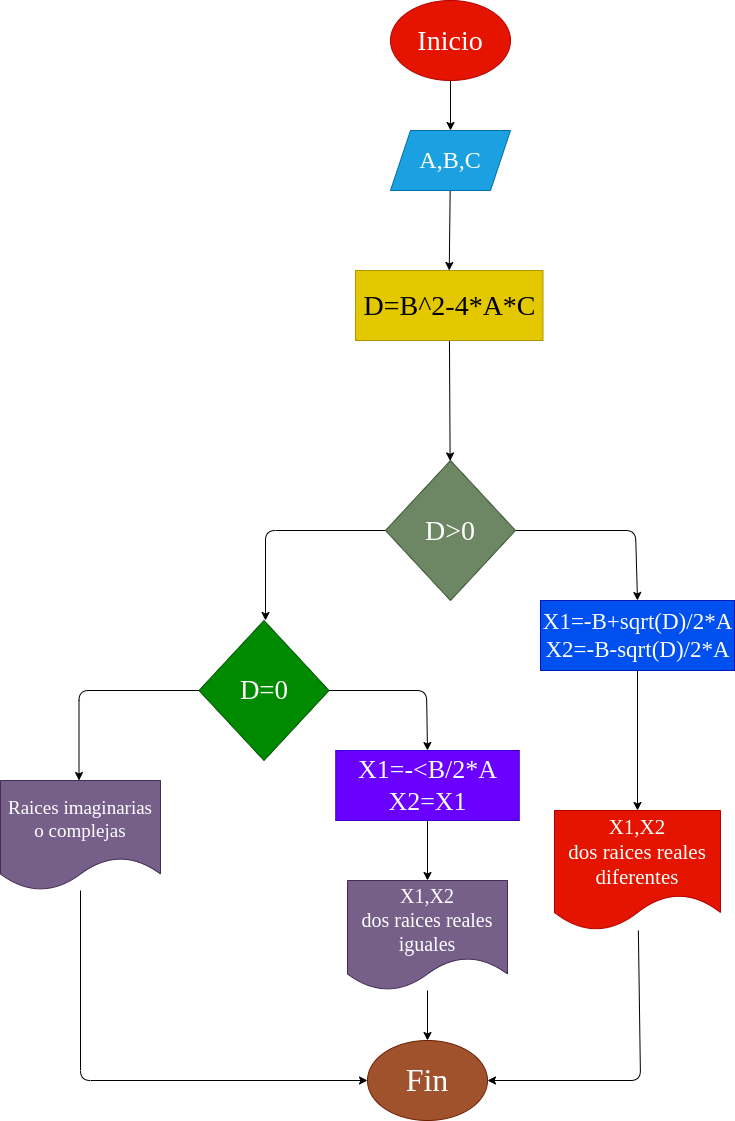

The diagram above was exported from draw.io. Its source (the exported page's mxGraphModel, read from the mxfile embedded in the PNG):
<mxGraphModel dx="1477" dy="409" grid="1" gridSize="10" guides="1" tooltips="1" connect="1" arrows="1" fold="1" page="1" pageScale="1" pageWidth="827" pageHeight="1169" math="0" shadow="0">
  <root>
    <mxCell id="0" />
    <mxCell id="1" parent="0" />
    <mxCell id="4" value="" style="edgeStyle=none;html=1;fontSize=18;" parent="1" source="2" target="3" edge="1">
      <mxGeometry relative="1" as="geometry" />
    </mxCell>
    <mxCell id="2" value="&lt;font style=&quot;font-size: 28px;&quot;&gt;Inicio&lt;/font&gt;" style="ellipse;whiteSpace=wrap;html=1;fillColor=#e51400;fontColor=#ffffff;strokeColor=#B20000;fontFamily=Comic Sans MS;fontSize=28;" parent="1" vertex="1">
      <mxGeometry x="250" y="80" width="120" height="80" as="geometry" />
    </mxCell>
    <mxCell id="27" style="edgeStyle=none;html=1;entryX=0.5;entryY=0;entryDx=0;entryDy=0;" parent="1" source="3" target="26" edge="1">
      <mxGeometry relative="1" as="geometry" />
    </mxCell>
    <mxCell id="3" value="&lt;font style=&quot;font-size: 24px;&quot;&gt;A,B,C&lt;/font&gt;" style="shape=parallelogram;perimeter=parallelogramPerimeter;whiteSpace=wrap;html=1;fixedSize=1;fillColor=#1ba1e2;fontColor=#ffffff;strokeColor=#006EAF;fontFamily=Comic Sans MS;fontSize=24;" parent="1" vertex="1">
      <mxGeometry x="250" y="210" width="120" height="60" as="geometry" />
    </mxCell>
    <mxCell id="21" style="edgeStyle=none;html=1;entryX=0.5;entryY=0;entryDx=0;entryDy=0;fontSize=18;" parent="1" source="5" target="29" edge="1">
      <mxGeometry relative="1" as="geometry">
        <Array as="points">
          <mxPoint x="495" y="610" />
        </Array>
      </mxGeometry>
    </mxCell>
    <mxCell id="22" style="edgeStyle=none;html=1;exitX=0;exitY=0.5;exitDx=0;exitDy=0;entryX=0.5;entryY=0;entryDx=0;entryDy=0;fontSize=18;" parent="1" source="5" edge="1">
      <mxGeometry relative="1" as="geometry">
        <Array as="points">
          <mxPoint x="125" y="610" />
        </Array>
        <mxPoint x="125" y="700" as="targetPoint" />
      </mxGeometry>
    </mxCell>
    <mxCell id="5" value="D&amp;gt;0" style="rhombus;whiteSpace=wrap;html=1;fontSize=28;fillColor=#6d8764;fontColor=#ffffff;strokeColor=#3A5431;fontFamily=Comic Sans MS;" parent="1" vertex="1">
      <mxGeometry x="245" y="540" width="130" height="140" as="geometry" />
    </mxCell>
    <mxCell id="25" style="edgeStyle=none;html=1;entryX=1;entryY=0.5;entryDx=0;entryDy=0;fontSize=18;" parent="1" source="15" target="23" edge="1">
      <mxGeometry relative="1" as="geometry">
        <Array as="points">
          <mxPoint x="500" y="1160" />
        </Array>
      </mxGeometry>
    </mxCell>
    <mxCell id="15" value="X1,X2&lt;br style=&quot;font-size: 21px;&quot;&gt;dos raices reales diferentes" style="shape=document;whiteSpace=wrap;html=1;boundedLbl=1;fontSize=21;fillColor=#e51400;fontColor=#ffffff;strokeColor=#B20000;fontFamily=Comic Sans MS;" parent="1" vertex="1">
      <mxGeometry x="414" y="890" width="166" height="120" as="geometry" />
    </mxCell>
    <mxCell id="23" value="Fin" style="ellipse;whiteSpace=wrap;html=1;fontSize=32;fillColor=#a0522d;fontColor=#ffffff;strokeColor=#6D1F00;fontFamily=Comic Sans MS;" parent="1" vertex="1">
      <mxGeometry x="227" y="1120" width="120" height="80" as="geometry" />
    </mxCell>
    <mxCell id="28" style="edgeStyle=none;html=1;" parent="1" source="26" target="5" edge="1">
      <mxGeometry relative="1" as="geometry" />
    </mxCell>
    <mxCell id="26" value="&lt;font style=&quot;font-size: 28px&quot;&gt;D=B^2-4*A*C&lt;/font&gt;" style="text;strokeColor=#B09500;fillColor=#e3c800;html=1;fontSize=28;fontStyle=0;verticalAlign=middle;align=center;fontColor=#000000;fontFamily=Comic Sans MS;" parent="1" vertex="1">
      <mxGeometry x="215" y="350" width="187.5" height="70" as="geometry" />
    </mxCell>
    <mxCell id="30" style="edgeStyle=none;html=1;fontSize=18;" parent="1" source="29" target="15" edge="1">
      <mxGeometry relative="1" as="geometry" />
    </mxCell>
    <mxCell id="29" value="&lt;font style=&quot;font-size: 23px;&quot;&gt;X1=-B+sqrt(D)/2*A&lt;br style=&quot;font-size: 23px;&quot;&gt;X2=&lt;/font&gt;&lt;span style=&quot;font-size: 23px;&quot;&gt;-B-sqrt(D)/2*A&lt;/span&gt;" style="text;strokeColor=#001DBC;fillColor=#0050ef;html=1;fontSize=23;fontStyle=0;verticalAlign=middle;align=center;fontColor=#ffffff;fontFamily=Comic Sans MS;" parent="1" vertex="1">
      <mxGeometry x="400" y="680" width="194" height="70" as="geometry" />
    </mxCell>
    <mxCell id="38" style="edgeStyle=none;html=1;entryX=0.5;entryY=0;entryDx=0;entryDy=0;fontSize=18;" parent="1" source="40" target="44" edge="1">
      <mxGeometry relative="1" as="geometry">
        <Array as="points">
          <mxPoint x="286" y="770" />
        </Array>
      </mxGeometry>
    </mxCell>
    <mxCell id="39" style="edgeStyle=none;html=1;exitX=0;exitY=0.5;exitDx=0;exitDy=0;entryX=0.5;entryY=0;entryDx=0;entryDy=0;fontSize=18;" parent="1" source="40" edge="1">
      <mxGeometry relative="1" as="geometry">
        <Array as="points">
          <mxPoint x="-61.5" y="770" />
        </Array>
        <mxPoint x="-61.50000000000023" y="860" as="targetPoint" />
      </mxGeometry>
    </mxCell>
    <mxCell id="40" value="D=0" style="rhombus;whiteSpace=wrap;html=1;fontSize=27;fillColor=#008a00;fontColor=#ffffff;strokeColor=#005700;fontFamily=Comic Sans MS;" parent="1" vertex="1">
      <mxGeometry x="58.5" y="700" width="130" height="140" as="geometry" />
    </mxCell>
    <mxCell id="47" style="edgeStyle=none;html=1;entryX=0.5;entryY=0;entryDx=0;entryDy=0;fontSize=18;" parent="1" source="44" target="46" edge="1">
      <mxGeometry relative="1" as="geometry" />
    </mxCell>
    <mxCell id="44" value="&lt;span style=&quot;font-size: 26px&quot;&gt;X1=-&amp;lt;B/2*A&lt;br style=&quot;font-size: 26px&quot;&gt;X2=X1&lt;br style=&quot;font-size: 26px&quot;&gt;&lt;/span&gt;" style="text;strokeColor=#3700CC;fillColor=#6a00ff;html=1;fontSize=26;fontStyle=0;verticalAlign=middle;align=center;fontColor=#ffffff;fontFamily=Comic Sans MS;" parent="1" vertex="1">
      <mxGeometry x="195.25" y="830" width="183.5" height="70" as="geometry" />
    </mxCell>
    <mxCell id="48" style="edgeStyle=none;html=1;entryX=0;entryY=0.5;entryDx=0;entryDy=0;fontSize=18;" parent="1" source="45" target="23" edge="1">
      <mxGeometry relative="1" as="geometry">
        <Array as="points">
          <mxPoint x="-60" y="1160" />
        </Array>
      </mxGeometry>
    </mxCell>
    <mxCell id="45" value="Raices imaginarias o complejas" style="shape=document;whiteSpace=wrap;html=1;boundedLbl=1;fontSize=19;fillColor=#76608a;fontColor=#ffffff;strokeColor=#432D57;fontFamily=Comic Sans MS;" parent="1" vertex="1">
      <mxGeometry x="-140" y="860" width="160" height="110" as="geometry" />
    </mxCell>
    <mxCell id="49" style="edgeStyle=none;html=1;entryX=0.5;entryY=0;entryDx=0;entryDy=0;fontSize=18;" parent="1" source="46" target="23" edge="1">
      <mxGeometry relative="1" as="geometry" />
    </mxCell>
    <mxCell id="46" value="X1,X2&lt;br style=&quot;font-size: 20px&quot;&gt;dos raices reales iguales" style="shape=document;whiteSpace=wrap;html=1;boundedLbl=1;fontSize=20;fillColor=#76608a;fontColor=#ffffff;strokeColor=#432D57;fontFamily=Comic Sans MS;" parent="1" vertex="1">
      <mxGeometry x="207" y="960" width="160" height="110" as="geometry" />
    </mxCell>
  </root>
</mxGraphModel>